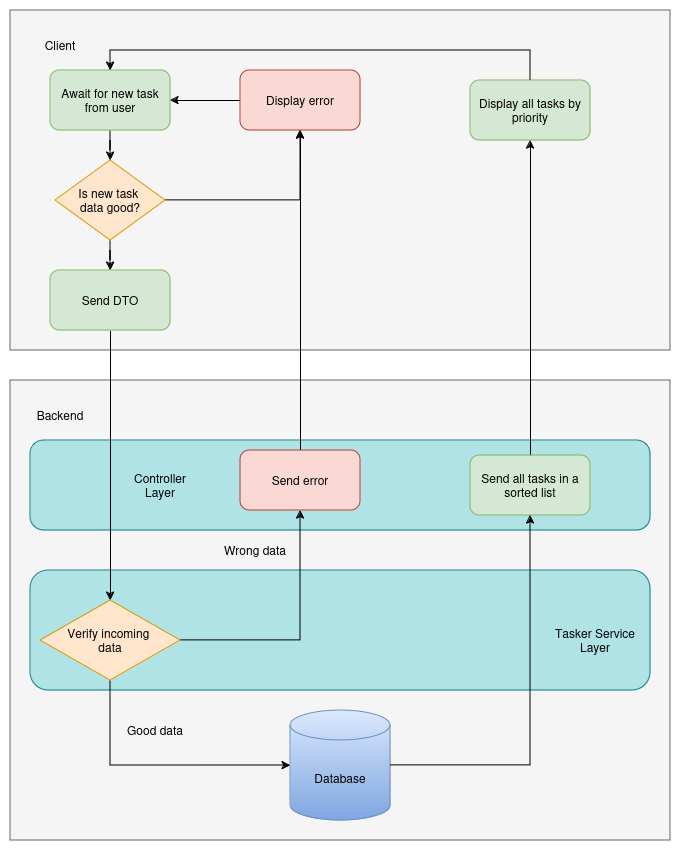

The diagram above was exported from draw.io. Its source (the exported page's mxGraphModel, read from the mxfile embedded in the PNG):
<mxGraphModel dx="1368" dy="712" grid="1" gridSize="10" guides="1" tooltips="1" connect="1" arrows="1" fold="1" page="1" pageScale="1" pageWidth="827" pageHeight="1169" math="0" shadow="0">
  <root>
    <mxCell id="WIyWlLk6GJQsqaUBKTNV-0" />
    <mxCell id="WIyWlLk6GJQsqaUBKTNV-1" parent="WIyWlLk6GJQsqaUBKTNV-0" />
    <mxCell id="18U7w4m57YhQBwR52d8V-4" value="" style="rounded=0;whiteSpace=wrap;html=1;fillColor=#f5f5f5;fontColor=#333333;strokeColor=#666666;" parent="WIyWlLk6GJQsqaUBKTNV-1" vertex="1">
      <mxGeometry x="130" y="450" width="660" height="460" as="geometry" />
    </mxCell>
    <mxCell id="18U7w4m57YhQBwR52d8V-31" value="" style="rounded=1;whiteSpace=wrap;html=1;fillColor=#b0e3e6;strokeColor=#0e8088;" parent="WIyWlLk6GJQsqaUBKTNV-1" vertex="1">
      <mxGeometry x="150" y="510" width="620" height="90" as="geometry" />
    </mxCell>
    <mxCell id="18U7w4m57YhQBwR52d8V-1" value="" style="rounded=0;whiteSpace=wrap;html=1;fillColor=#f5f5f5;fontColor=#333333;strokeColor=#666666;" parent="WIyWlLk6GJQsqaUBKTNV-1" vertex="1">
      <mxGeometry x="130" y="80" width="660" height="340" as="geometry" />
    </mxCell>
    <mxCell id="18U7w4m57YhQBwR52d8V-3" value="Client" style="text;html=1;align=center;verticalAlign=middle;whiteSpace=wrap;rounded=0;" parent="WIyWlLk6GJQsqaUBKTNV-1" vertex="1">
      <mxGeometry x="150" y="100" width="60" height="30" as="geometry" />
    </mxCell>
    <mxCell id="18U7w4m57YhQBwR52d8V-35" value="" style="rounded=1;whiteSpace=wrap;html=1;fillColor=#b0e3e6;strokeColor=#0e8088;" parent="WIyWlLk6GJQsqaUBKTNV-1" vertex="1">
      <mxGeometry x="150" y="640" width="620" height="120" as="geometry" />
    </mxCell>
    <mxCell id="18U7w4m57YhQBwR52d8V-5" value="Backend" style="text;html=1;align=center;verticalAlign=middle;whiteSpace=wrap;rounded=0;" parent="WIyWlLk6GJQsqaUBKTNV-1" vertex="1">
      <mxGeometry x="150" y="470" width="60" height="30" as="geometry" />
    </mxCell>
    <mxCell id="18U7w4m57YhQBwR52d8V-8" style="edgeStyle=orthogonalEdgeStyle;rounded=0;orthogonalLoop=1;jettySize=auto;html=1;" parent="WIyWlLk6GJQsqaUBKTNV-1" source="18U7w4m57YhQBwR52d8V-7" target="18U7w4m57YhQBwR52d8V-10" edge="1">
      <mxGeometry relative="1" as="geometry">
        <mxPoint x="380" y="200" as="targetPoint" />
      </mxGeometry>
    </mxCell>
    <mxCell id="18U7w4m57YhQBwR52d8V-14" style="edgeStyle=orthogonalEdgeStyle;rounded=0;orthogonalLoop=1;jettySize=auto;html=1;" parent="WIyWlLk6GJQsqaUBKTNV-1" source="18U7w4m57YhQBwR52d8V-7" target="18U7w4m57YhQBwR52d8V-15" edge="1">
      <mxGeometry relative="1" as="geometry">
        <mxPoint x="80" y="380" as="targetPoint" />
      </mxGeometry>
    </mxCell>
    <mxCell id="18U7w4m57YhQBwR52d8V-7" value="&lt;div&gt;Is new task&amp;nbsp;&lt;/div&gt;&lt;div&gt;data good?&lt;/div&gt;" style="rhombus;whiteSpace=wrap;html=1;fillColor=#ffe6cc;strokeColor=#d79b00;" parent="WIyWlLk6GJQsqaUBKTNV-1" vertex="1">
      <mxGeometry x="175" y="230" width="110" height="80" as="geometry" />
    </mxCell>
    <mxCell id="18U7w4m57YhQBwR52d8V-12" style="edgeStyle=orthogonalEdgeStyle;rounded=0;orthogonalLoop=1;jettySize=auto;html=1;" parent="WIyWlLk6GJQsqaUBKTNV-1" source="18U7w4m57YhQBwR52d8V-10" target="18U7w4m57YhQBwR52d8V-11" edge="1">
      <mxGeometry relative="1" as="geometry" />
    </mxCell>
    <mxCell id="18U7w4m57YhQBwR52d8V-10" value="Display error" style="rounded=1;whiteSpace=wrap;html=1;fillColor=#fad9d5;strokeColor=#ae4132;" parent="WIyWlLk6GJQsqaUBKTNV-1" vertex="1">
      <mxGeometry x="360" y="140" width="120" height="60" as="geometry" />
    </mxCell>
    <mxCell id="18U7w4m57YhQBwR52d8V-13" style="edgeStyle=orthogonalEdgeStyle;rounded=0;orthogonalLoop=1;jettySize=auto;html=1;" parent="WIyWlLk6GJQsqaUBKTNV-1" source="18U7w4m57YhQBwR52d8V-11" target="18U7w4m57YhQBwR52d8V-7" edge="1">
      <mxGeometry relative="1" as="geometry" />
    </mxCell>
    <mxCell id="18U7w4m57YhQBwR52d8V-11" value="Await for new task from user" style="rounded=1;whiteSpace=wrap;html=1;fillColor=#d5e8d4;strokeColor=#82b366;" parent="WIyWlLk6GJQsqaUBKTNV-1" vertex="1">
      <mxGeometry x="170" y="140" width="120" height="60" as="geometry" />
    </mxCell>
    <mxCell id="18U7w4m57YhQBwR52d8V-20" style="edgeStyle=orthogonalEdgeStyle;rounded=0;orthogonalLoop=1;jettySize=auto;html=1;" parent="WIyWlLk6GJQsqaUBKTNV-1" source="18U7w4m57YhQBwR52d8V-15" target="18U7w4m57YhQBwR52d8V-18" edge="1">
      <mxGeometry relative="1" as="geometry" />
    </mxCell>
    <mxCell id="18U7w4m57YhQBwR52d8V-15" value="Send DTO" style="rounded=1;whiteSpace=wrap;html=1;fillColor=#d5e8d4;strokeColor=#82b366;" parent="WIyWlLk6GJQsqaUBKTNV-1" vertex="1">
      <mxGeometry x="170" y="340" width="120" height="60" as="geometry" />
    </mxCell>
    <mxCell id="18U7w4m57YhQBwR52d8V-21" style="edgeStyle=orthogonalEdgeStyle;rounded=0;orthogonalLoop=1;jettySize=auto;html=1;entryX=0.5;entryY=1;entryDx=0;entryDy=0;" parent="WIyWlLk6GJQsqaUBKTNV-1" source="18U7w4m57YhQBwR52d8V-18" target="18U7w4m57YhQBwR52d8V-22" edge="1">
      <mxGeometry relative="1" as="geometry">
        <mxPoint x="420" y="790" as="targetPoint" />
      </mxGeometry>
    </mxCell>
    <mxCell id="18U7w4m57YhQBwR52d8V-25" style="edgeStyle=orthogonalEdgeStyle;rounded=0;orthogonalLoop=1;jettySize=auto;html=1;entryX=0;entryY=0.5;entryDx=0;entryDy=0;entryPerimeter=0;" parent="WIyWlLk6GJQsqaUBKTNV-1" source="18U7w4m57YhQBwR52d8V-18" target="18U7w4m57YhQBwR52d8V-39" edge="1">
      <mxGeometry relative="1" as="geometry">
        <mxPoint x="750" y="1010" as="targetPoint" />
        <Array as="points">
          <mxPoint x="230" y="835" />
        </Array>
      </mxGeometry>
    </mxCell>
    <mxCell id="18U7w4m57YhQBwR52d8V-18" value="&lt;div&gt;Verify incoming&amp;nbsp;&lt;/div&gt;&lt;div&gt;data&lt;/div&gt;" style="rhombus;whiteSpace=wrap;html=1;fillColor=#ffe6cc;strokeColor=#d79b00;" parent="WIyWlLk6GJQsqaUBKTNV-1" vertex="1">
      <mxGeometry x="160" y="670" width="140" height="80" as="geometry" />
    </mxCell>
    <mxCell id="18U7w4m57YhQBwR52d8V-23" style="edgeStyle=orthogonalEdgeStyle;rounded=0;orthogonalLoop=1;jettySize=auto;html=1;entryX=0.5;entryY=1;entryDx=0;entryDy=0;" parent="WIyWlLk6GJQsqaUBKTNV-1" source="18U7w4m57YhQBwR52d8V-22" target="18U7w4m57YhQBwR52d8V-10" edge="1">
      <mxGeometry relative="1" as="geometry" />
    </mxCell>
    <mxCell id="18U7w4m57YhQBwR52d8V-22" value="Send error" style="rounded=1;whiteSpace=wrap;html=1;fillColor=#fad9d5;strokeColor=#ae4132;" parent="WIyWlLk6GJQsqaUBKTNV-1" vertex="1">
      <mxGeometry x="360" y="520" width="120" height="60" as="geometry" />
    </mxCell>
    <mxCell id="18U7w4m57YhQBwR52d8V-26" style="edgeStyle=orthogonalEdgeStyle;rounded=0;orthogonalLoop=1;jettySize=auto;html=1;" parent="WIyWlLk6GJQsqaUBKTNV-1" source="18U7w4m57YhQBwR52d8V-24" target="18U7w4m57YhQBwR52d8V-27" edge="1">
      <mxGeometry relative="1" as="geometry">
        <mxPoint x="900" y="270" as="targetPoint" />
      </mxGeometry>
    </mxCell>
    <mxCell id="18U7w4m57YhQBwR52d8V-24" value="Send all tasks in a sorted list" style="rounded=1;whiteSpace=wrap;html=1;fillColor=#d5e8d4;strokeColor=#82b366;" parent="WIyWlLk6GJQsqaUBKTNV-1" vertex="1">
      <mxGeometry x="590" y="525" width="120" height="60" as="geometry" />
    </mxCell>
    <mxCell id="18U7w4m57YhQBwR52d8V-28" style="edgeStyle=orthogonalEdgeStyle;rounded=0;orthogonalLoop=1;jettySize=auto;html=1;entryX=0.5;entryY=0;entryDx=0;entryDy=0;" parent="WIyWlLk6GJQsqaUBKTNV-1" source="18U7w4m57YhQBwR52d8V-27" target="18U7w4m57YhQBwR52d8V-11" edge="1">
      <mxGeometry relative="1" as="geometry">
        <Array as="points">
          <mxPoint x="650" y="120" />
          <mxPoint x="230" y="120" />
        </Array>
      </mxGeometry>
    </mxCell>
    <mxCell id="18U7w4m57YhQBwR52d8V-27" value="Display all tasks by priority" style="rounded=1;whiteSpace=wrap;html=1;fillColor=#d5e8d4;strokeColor=#82b366;" parent="WIyWlLk6GJQsqaUBKTNV-1" vertex="1">
      <mxGeometry x="590" y="150" width="120" height="60" as="geometry" />
    </mxCell>
    <mxCell id="18U7w4m57YhQBwR52d8V-29" value="Wrong data" style="text;html=1;align=center;verticalAlign=middle;whiteSpace=wrap;rounded=0;" parent="WIyWlLk6GJQsqaUBKTNV-1" vertex="1">
      <mxGeometry x="330" y="600" width="90" height="40" as="geometry" />
    </mxCell>
    <mxCell id="18U7w4m57YhQBwR52d8V-30" value="Good data" style="text;html=1;align=center;verticalAlign=middle;whiteSpace=wrap;rounded=0;" parent="WIyWlLk6GJQsqaUBKTNV-1" vertex="1">
      <mxGeometry x="240" y="780" width="70" height="40" as="geometry" />
    </mxCell>
    <mxCell id="18U7w4m57YhQBwR52d8V-37" value="&lt;div&gt;Controller&lt;/div&gt;&lt;div&gt;Layer&lt;br&gt;&lt;/div&gt;" style="text;html=1;align=center;verticalAlign=middle;whiteSpace=wrap;rounded=0;" parent="WIyWlLk6GJQsqaUBKTNV-1" vertex="1">
      <mxGeometry x="250" y="540" width="60" height="30" as="geometry" />
    </mxCell>
    <mxCell id="18U7w4m57YhQBwR52d8V-38" value="&lt;div&gt;Tasker Service Layer&lt;br&gt;&lt;/div&gt;" style="text;html=1;align=center;verticalAlign=middle;whiteSpace=wrap;rounded=0;" parent="WIyWlLk6GJQsqaUBKTNV-1" vertex="1">
      <mxGeometry x="670" y="695" width="90" height="30" as="geometry" />
    </mxCell>
    <mxCell id="18U7w4m57YhQBwR52d8V-39" value="Database" style="shape=cylinder3;whiteSpace=wrap;html=1;boundedLbl=1;backgroundOutline=1;size=15;fillColor=#dae8fc;strokeColor=#6c8ebf;gradientColor=#7ea6e0;" parent="WIyWlLk6GJQsqaUBKTNV-1" vertex="1">
      <mxGeometry x="410" y="780" width="100" height="110" as="geometry" />
    </mxCell>
    <mxCell id="18U7w4m57YhQBwR52d8V-40" style="edgeStyle=orthogonalEdgeStyle;rounded=0;orthogonalLoop=1;jettySize=auto;html=1;entryX=0.5;entryY=1;entryDx=0;entryDy=0;exitX=1;exitY=0.5;exitDx=0;exitDy=0;exitPerimeter=0;" parent="WIyWlLk6GJQsqaUBKTNV-1" source="18U7w4m57YhQBwR52d8V-39" target="18U7w4m57YhQBwR52d8V-24" edge="1">
      <mxGeometry relative="1" as="geometry">
        <mxPoint x="240" y="760" as="sourcePoint" />
        <mxPoint x="440" y="850" as="targetPoint" />
        <Array as="points">
          <mxPoint x="650" y="835" />
        </Array>
      </mxGeometry>
    </mxCell>
    <mxCell id="18U7w4m57YhQBwR52d8V-43" style="edgeStyle=orthogonalEdgeStyle;rounded=0;orthogonalLoop=1;jettySize=auto;html=1;exitX=0.5;exitY=1;exitDx=0;exitDy=0;" parent="WIyWlLk6GJQsqaUBKTNV-1" source="18U7w4m57YhQBwR52d8V-29" target="18U7w4m57YhQBwR52d8V-29" edge="1">
      <mxGeometry relative="1" as="geometry" />
    </mxCell>
  </root>
</mxGraphModel>